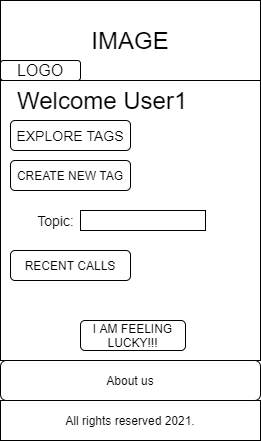

The diagram above was exported from draw.io. Its source (the exported page's mxGraphModel, read from the mxfile embedded in the PNG):
<mxGraphModel dx="2378" dy="491" grid="1" gridSize="10" guides="1" tooltips="1" connect="1" arrows="1" fold="1" page="1" pageScale="1" pageWidth="1100" pageHeight="850" background="#ffffff" math="0" shadow="0">
  <root>
    <mxCell id="0" />
    <mxCell id="1" parent="0" />
    <mxCell id="UzBa_a379_UsBg93KTNn-10" value="" style="rounded=0;whiteSpace=wrap;html=1;" vertex="1" parent="1">
      <mxGeometry x="-30" y="190" width="260" height="280" as="geometry" />
    </mxCell>
    <mxCell id="b-jufonRdxzOg6XVN3WO-2" value="&lt;font style=&quot;font-size: 24px&quot;&gt;IMAGE&lt;/font&gt;" style="rounded=0;whiteSpace=wrap;html=1;" parent="1" vertex="1">
      <mxGeometry x="-30" y="110" width="260" height="80" as="geometry" />
    </mxCell>
    <mxCell id="b-jufonRdxzOg6XVN3WO-3" value="&lt;font size=&quot;3&quot;&gt;LOGO&lt;/font&gt;" style="rounded=1;whiteSpace=wrap;html=1;" parent="1" vertex="1">
      <mxGeometry x="-30" y="170" width="80" height="20" as="geometry" />
    </mxCell>
    <mxCell id="b-jufonRdxzOg6XVN3WO-12" value="&lt;font style=&quot;font-size: 24px&quot;&gt;Welcome User1&amp;nbsp;&lt;/font&gt;" style="text;html=1;align=center;verticalAlign=middle;resizable=0;points=[];autosize=1;" parent="1" vertex="1">
      <mxGeometry x="-20" y="200" width="190" height="20" as="geometry" />
    </mxCell>
    <mxCell id="b-jufonRdxzOg6XVN3WO-14" value="&lt;font style=&quot;font-size: 12px&quot;&gt;I AM FEELING LUCKY!!!&lt;/font&gt;" style="rounded=1;whiteSpace=wrap;html=1;" parent="1" vertex="1">
      <mxGeometry x="50" y="430" width="105" height="30" as="geometry" />
    </mxCell>
    <mxCell id="b-jufonRdxzOg6XVN3WO-10" value="All rights reserved 2021." style="rounded=0;whiteSpace=wrap;html=1;" parent="1" vertex="1">
      <mxGeometry x="-30" y="510" width="260" height="40" as="geometry" />
    </mxCell>
    <mxCell id="b-jufonRdxzOg6XVN3WO-15" value="About us" style="rounded=1;whiteSpace=wrap;html=1;" parent="1" vertex="1">
      <mxGeometry x="-30" y="470" width="260" height="40" as="geometry" />
    </mxCell>
    <mxCell id="UzBa_a379_UsBg93KTNn-4" value="&lt;font style=&quot;font-size: 14px&quot;&gt;EXPLORE TAGS&lt;/font&gt;" style="rounded=1;whiteSpace=wrap;html=1;" vertex="1" parent="1">
      <mxGeometry x="-20" y="230" width="120" height="30" as="geometry" />
    </mxCell>
    <mxCell id="UzBa_a379_UsBg93KTNn-5" value="&lt;font style=&quot;font-size: 12px&quot;&gt;CREATE NEW TAG&lt;/font&gt;" style="rounded=1;whiteSpace=wrap;html=1;" vertex="1" parent="1">
      <mxGeometry x="-20" y="270" width="120" height="30" as="geometry" />
    </mxCell>
    <mxCell id="UzBa_a379_UsBg93KTNn-7" value="" style="rounded=0;whiteSpace=wrap;html=1;" vertex="1" parent="1">
      <mxGeometry x="50" y="320" width="125" height="20" as="geometry" />
    </mxCell>
    <mxCell id="UzBa_a379_UsBg93KTNn-8" value="&lt;font style=&quot;font-size: 14px&quot;&gt;Topic:&lt;/font&gt;" style="text;html=1;align=center;verticalAlign=middle;resizable=0;points=[];autosize=1;" vertex="1" parent="1">
      <mxGeometry y="320" width="50" height="20" as="geometry" />
    </mxCell>
    <mxCell id="UzBa_a379_UsBg93KTNn-11" value="&lt;font style=&quot;font-size: 12px&quot;&gt;RECENT CALLS&lt;/font&gt;" style="rounded=1;whiteSpace=wrap;html=1;" vertex="1" parent="1">
      <mxGeometry x="-20" y="360" width="120" height="30" as="geometry" />
    </mxCell>
  </root>
</mxGraphModel>